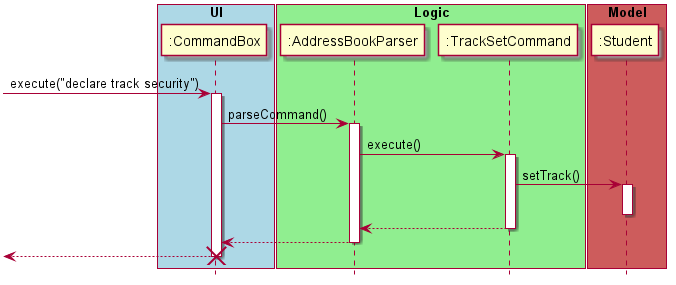

The diagram above was rendered by PlantUML. Its source (embedded in the PNG):
@startuml
hide footbox
box "UI" #LightBlue
	participant ":CommandBox"
    [-> ":CommandBox": execute("declare track security")
    activate ":CommandBox"
end box
box "Logic" #LightGreen
    participant ":AddressBookParser"
    
    ":CommandBox" -> ":AddressBookParser": parseCommand()
    activate ":AddressBookParser"
    
    ":AddressBookParser" -> ":TrackSetCommand": execute()
    activate ":TrackSetCommand"
    
end box
box "Model" #IndianRed
	participant ":Student"
    ":TrackSetCommand" -> ":Student": setTrack()
    activate ":Student"
    deactivate ":Student"
end box
    ":TrackSetCommand" --> ":AddressBookParser"
    deactivate ":TrackSetCommand"
    ":AddressBookParser" --> ":CommandBox"
    deactivate ":AddressBookParser"
    [<-- ":CommandBox"
    destroy ":CommandBox"


@enduml